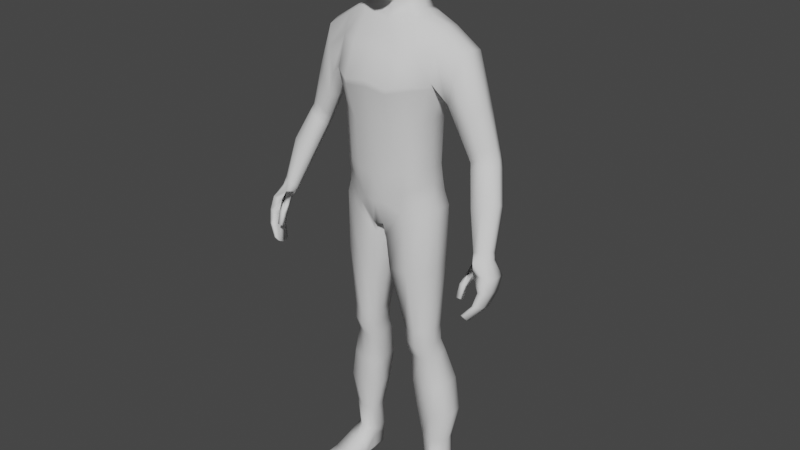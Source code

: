 # Source: HumanTutorialedRIgAnimation10.blend  (saved by Blender 2.91.10; exported with 4.5.12 LTS)
import bpy
from mathutils import Matrix  # noqa: F401  (used for matrix-valued properties, if any)

bpy.ops.wm.read_factory_settings(use_empty=True)
scene = bpy.context.scene
scene.name = 'Scene'

# ---- collections
col_collection = bpy.data.collections.new('Collection'); scene.collection.children.link(col_collection)
col_pictures = bpy.data.collections.new('pictures'); scene.collection.children.link(col_pictures)

# ---- world
world_world = bpy.data.worlds.new('World'); scene.world = world_world
world_world.use_nodes = True; world_world.node_tree.nodes.clear()
_N = world_world.node_tree.nodes; _L = world_world.node_tree.links
n0 = _N.new('ShaderNodeOutputWorld'); n0.name = 'World Output'; n0.location = (300, 300)
n1 = _N.new('ShaderNodeBackground'); n1.name = 'Background'; n1.location = (10, 300)
n1.inputs[0].default_value = (0.05088, 0.05088, 0.05088, 1.0)
_L.new(n1.outputs[0], n0.inputs[0])
n0.is_active_output = True
world_world.color = (0.05088, 0.05088, 0.05088)
world_world.use_sun_shadow = False
world_world.sun_shadow_jitter_overblur = 0.0

# ---- meshes
me_cube_001 = bpy.data.meshes.new('Cube.001')
me_cube_001.from_pydata([(1.647, -0.6145, -1.677), (1.77, 0.6867, -1.573), (2.001, 0.9016, 4.619), (0.0, 1.306, -2.605), (0.0, 1.24, 4.786), (0.0, -1.065, -2.831), (0.0, -0.4335, 4.769), (2.093, 0.8075, 2.911), (1.762, 0.5815, 1.412), (1.692, 0.5675, -0.4824), (2.015, -0.5089, 2.881), (1.694, -0.7272, 1.409), (1.618, -0.7045, -0.4854), (0.0, -1.653, 2.882), (0.0, -1.327, 0.9526), (0.0, -1.286, -0.7978), (0.0, 1.565, 2.882), (0.0, 0.9936, 0.9526), (0.0, 0.9664, -0.7978), (0.8354, 1.135, 4.999), (0.2269, -0.9892, -2.788), (0.2019, 1.328, -2.445), (0.9964, -0.3183, 4.982), (0.6335, -1.286, -0.652), (0.7344, -1.327, 1.173), (0.8913, -1.653, 2.74), (0.3712, 1.144, -0.652), (0.4051, 1.109, 1.173), (0.5545, 1.68, 2.614), (0.569, -0.2691, 5.484), (0.0, -0.2691, 5.493), (0.0, 0.8045, 5.821), (0.569, 0.8045, 5.812), (2.258, 0.3278, -13.62), (2.267, 0.8843, -13.62), (1.453, 0.1173, -13.62), (1.357, 0.8341, -13.62), (1.81, -0.5925, -2.215), (1.944, 0.7346, -2.124), (0.2196, 0.985, -3.244), (0.2472, -0.8492, -3.315), (1.724, 0.6271, -1.073), (1.626, -0.6595, -1.123), (0.0, -1.194, -1.888), (0.0, 1.32, -1.658), (0.3558, 1.318, -1.656), (0.471, -1.167, -1.815), (1.756, -0.3498, -7.253), (1.835, 0.519, -7.236), (0.8406, 0.6744, -7.287), (0.8365, -0.4032, -7.331), (1.837, -0.07241, -8.496), (1.914, 0.7626, -8.471), (0.9372, 0.8577, -8.569), (0.9386, -0.1937, -8.606), (1.934, 0.6572, -4.532), (0.3708, 0.9078, -4.624), (0.3503, -0.7638, -4.712), (1.808, -0.5736, -4.548), (2.394, 0.06493, -11.12), (2.501, 0.9884, -11.09), (1.108, 0.9564, -11.13), (1.124, -0.02625, -11.15), (1.874, 0.502, -7.853), (0.8889, 0.6641, -7.928), (0.8876, -0.4016, -7.969), (1.796, -0.3503, -7.874), (1.305, 0.8343, 4.987), (0.979, -0.8307, -2.243), (1.214, 0.8376, -0.5013), (1.321, 0.8586, 1.395), (1.592, 1.337, 2.781), (0.979, 1.069, -2.243), (1.305, -0.2064, 4.967), (1.214, -0.991, -0.5013), (1.321, -1.022, 1.395), (1.592, -1.203, 2.878), (1.895, 0.02353, -13.63), (1.809, 0.9719, -13.83), (1.077, -0.8007, -2.706), (1.077, 0.9538, -2.66), (1.093, -0.9108, -1.396), (1.093, 1.048, -1.278), (1.327, -0.4983, -7.349), (1.337, 0.6766, -7.326), (1.42, -0.2138, -8.629), (1.427, 0.9281, -8.61), (1.149, 0.8634, -4.59), (1.125, -0.769, -4.637), (1.81, -0.0282, -11.26), (1.813, 1.116, -11.26), (1.382, 0.6609, -7.968), (1.373, -0.4975, -7.989), (1.776, 0.05591, -1.544), (2.309, 0.6354, -13.76), (0.0, -0.8498, -2.85), (1.697, -0.04222, -0.4383), (1.768, -0.04573, 1.481), (2.103, 0.2131, 2.704), (1.027, 0.4434, 5.15), (0.1872, 0.1882, -2.86), (0.7232, 0.4592, 5.65), (1.398, 0.4773, -13.76), (0.2051, 0.06706, -3.282), (1.952, 0.09015, -2.102), (1.73, 0.006843, -1.037), (0.824, 0.1372, -7.354), (1.841, 0.09824, -7.28), (0.9248, 0.3323, -8.65), (1.922, 0.3581, -8.532), (1.942, 0.05972, -4.541), (0.3352, 0.07213, -4.68), (1.102, 0.4651, -11.24), (2.517, 0.5352, -11.19), (1.881, 0.08937, -7.906), (0.8744, 0.1329, -8.002), (1.305, 0.314, 5.054), (2.038, 0.956, 3.734), (0.0, -1.118, 3.99), (0.0, 1.352, 3.99), (0.9625, -1.118, 3.861), (0.6837, 1.467, 3.841), (1.6, -0.8053, 4.01), (1.6, 1.266, 3.886), (2.001, -0.05044, 4.591), (1.987, 0.3637, 4.753), (2.038, -0.3659, 3.84), (3.036, 0.3645, 4.085), (3.006, -0.04956, 3.927), (2.807, 0.9569, 3.092), (2.635, 0.8084, 2.285), (2.836, -0.365, 3.194), (2.627, -0.3805, 2.257), (2.589, 0.2139, 2.082), (3.013, 0.9025, 3.953), (4.286, 0.3801, 0.4447), (4.151, 0.1161, 0.5067), (3.922, 0.7179, 0.08467), (3.615, 0.597, -0.03374), (3.876, -0.1025, 0.4603), (3.495, -0.1428, 0.2736), (3.435, 0.2211, 0.06674), (4.25, 0.7086, 0.2617), (3.873, -0.3279, -1.335), (4.943, -0.7009, -2.464), (4.881, -0.8301, -2.427), (4.635, -0.4536, -2.684), (4.37, -0.61, -2.749), (4.633, -1.015, -2.459), (4.373, -1.035, -2.553), (4.287, -0.8569, -2.651), (4.916, -0.4811, -2.616), (4.001, -0.006614, -1.41), (4.375, 0.09663, -1.266), (4.766, 0.0887, -1.077), (3.915, -0.6388, -1.181), (4.342, -0.6044, -0.9852), (4.695, -0.4176, -0.8945), (4.792, -0.192, -0.9407), (2.952, 0.2275, 1.109), (3.053, 0.6595, 1.153), (3.363, 0.7795, 1.598), (3.7, 0.7511, 2.094), (2.995, -0.1991, 1.278), (3.355, -0.1742, 1.811), (3.652, 0.06358, 2.191), (3.726, 0.3654, 2.234), (4.534, -1.888, -4.614), (4.511, -1.259, -2.829), (4.576, -1.209, -4.921), (4.638, -0.5467, -2.904), (4.631, -1.888, -4.618), (4.761, -1.193, -2.741), (4.663, -1.209, -4.925), (4.941, -0.4935, -2.847), (4.956, -1.528, -3.73), (5.042, -0.6545, -3.934), (5.218, -0.6545, -3.902), (5.152, -1.528, -3.695), (4.929, -0.9451, -4.468), (5.061, -0.9451, -4.454), (5.012, -1.708, -4.197), (4.865, -1.708, -4.212), (4.64, -1.384, -3.165), (4.978, -0.4554, -3.42), (5.23, -0.4554, -3.371), (5.135, -1.347, -3.214), (4.504, -1.578, -4.903), (4.504, -1.755, -4.802), (4.407, -0.9498, -2.915), (4.409, -0.6979, -2.913), (4.686, -1.755, -4.81), (4.686, -1.578, -4.911), (4.988, -0.6979, -2.794), (4.988, -0.9058, -2.757), (5.264, -1.105, -3.821), (5.264, -1.316, -3.748), (4.896, -1.316, -3.814), (4.896, -1.105, -3.887), (4.821, -1.514, -4.305), (4.821, -1.32, -4.392), (5.096, -1.32, -4.363), (5.096, -1.514, -4.275), (5.296, -0.8909, -3.299), (5.296, -1.119, -3.241), (4.63, -1.058, -3.274), (4.77, -0.891, -3.402), (4.492, -1.507, -3.643), (4.449, -1.681, -4.106), (4.5, -1.677, -3.537), (4.449, -1.851, -3.999), (4.291, -1.507, -3.628), (4.284, -1.681, -4.106), (4.299, -1.677, -3.521), (4.284, -1.851, -3.999), (1.542, -1.614, -14.71), (1.529, -1.603, -14.51), (1.502, 0.9142, -14.71), (1.498, 0.9557, -14.16), (2.61, -1.491, -14.71), (2.62, -1.478, -14.51), (2.077, 0.9801, -14.71), (2.085, 1.023, -14.16), (1.395, -0.3318, -14.66), (1.405, -0.3668, -14.03), (2.463, -0.2094, -14.66), (2.394, -0.2546, -14.02), (1.44, 0.284, -14.09), (2.272, 0.3692, -14.71), (1.45, 0.275, -14.71), (2.279, 0.3802, -14.09), (1.782, 1.009, -14.72), (1.784, 1.052, -14.14), (2.085, -1.632, -14.72), (2.084, -1.622, -14.51), (1.934, -0.315, -14.0), (1.93, -0.2794, -14.67), (1.858, 0.3485, -14.72), (1.534, -1.645, -14.65), (1.493, 0.937, -14.65), (2.08, 1.004, -14.65), (2.625, -1.52, -14.65), (2.474, -0.2114, -14.6), (1.384, -0.3365, -14.6), (2.279, 0.3802, -14.65), (1.44, 0.284, -14.65), (2.089, -1.664, -14.65), (1.779, 1.034, -14.65), (1.47, -0.9888, -14.71), (2.551, -0.8819, -14.41), (1.461, -1.007, -14.41), (2.538, -0.8664, -14.71), (2.011, -0.9893, -14.4), (2.009, -0.9716, -14.72), (1.461, -1.007, -14.65), (2.551, -0.8819, -14.65), (0.5651, -1.045, 6.037), (0.8237, -0.7606, 8.444), (0.5445, 0.468, 6.551), (0.5848, 0.8267, 8.057), (0.6368, 0.7406, 7.057), (0.7863, -0.2112, 6.221), (0.922, 0.04474, 8.434), (0.789, -1.264, 7.296), (1.074, -0.1198, 7.118), (0.0, 0.5846, 6.355), (9.313e-10, 0.9952, 8.221), (-1.863e-09, -1.173, 5.742), (-7.451e-09, -0.8386, 8.651), (9.313e-10, 1.021, 7.039), (3.725e-09, -1.639, 7.345), (0.0, -0.2246, 5.924), (0.0, 0.08251, 8.855), (0.4999, 0.5524, 6.399), (0.3362, 0.9494, 8.176), (0.6236, 0.8435, 7.601), (0.5983, 0.5706, 6.736), (0.6987, -0.6809, 6.039), (0.692, 0.2239, 6.405), (0.7596, 0.5241, 8.265), (0.9347, -0.4176, 8.501), (0.8582, -1.033, 8.019), (0.6644, -1.221, 6.517), (0.3176, -1.135, 5.827), (0.5113, -0.809, 8.597), (5.588e-09, 1.118, 7.613), (0.3225, 0.9516, 7.045), (-5.588e-09, 0.8015, 6.697), (0.918, 0.3829, 7.073), (1.08, -0.03249, 7.811), (1.023, -0.729, 7.208), (0.9868, -0.1796, 6.583), (0.4271, -1.558, 7.337), (-1.863e-09, -1.333, 8.131), (1.863e-09, -1.547, 6.414), (0.4366, -0.2229, 6.0), (0.0, -0.6966, 5.657), (0.0, 0.5955, 8.642), (0.0, -0.3791, 8.876), (0.5299, 0.07779, 8.768), (0.3175, 1.054, 7.6), (0.3053, 0.7438, 6.722), (0.856, 0.2658, 6.673), (0.9024, 0.4712, 7.689), (1.067, -0.5802, 7.928), (0.9005, -0.735, 6.536), (0.3497, -1.477, 6.451), (0.4818, -1.268, 8.1), (0.6865, 0.281, 6.187), (0.3816, -0.6835, 5.749), (0.4325, 0.5754, 8.565), (0.5479, -0.3731, 8.799), (0.7332, 0.9058, 5.405), (0.7332, -0.2225, 5.251), (0.0, 0.9524, 5.303), (0.0, -0.2225, 5.149), (0.8329, 0.4427, 5.39), (3.499, 0.61, 0.213), (4.136, 0.7174, 0.6424), (3.768, -0.1174, 0.7411), (4.169, 0.3771, 0.8165), (3.335, 0.2224, 0.2832), (3.806, 0.7307, 0.3992), (3.391, -0.1545, 0.4824), (4.047, 0.1052, 0.8568), (3.493, 0.1347, -0.1583), (3.994, 0.6174, -0.1311), (3.551, -0.2189, 0.04276), (4.245, 0.03267, 0.2888), (3.668, 0.5, -0.2559), (4.342, 0.6084, 0.05076), (3.949, -0.1797, 0.2339), (4.377, 0.2892, 0.2286), (2.24, 1.04, -9.778), (0.9907, 1.065, -9.85), (1.0, -0.1322, -9.881), (2.143, -0.02068, -9.805), (1.621, 1.194, -9.936), (1.615, -0.1427, -9.95), (2.252, 0.4638, -9.86), (0.981, 0.4094, -9.948), (2.245, 0.1899, -12.42), (2.295, 0.8128, -12.41), (1.327, 0.7788, -12.43), (1.372, 0.0663, -12.44), (1.846, 0.02801, -12.49), (1.813, 0.9031, -12.56), (1.341, 0.4232, -12.53), (2.318, 0.5168, -12.51), (2.05, 0.7784, 2.717), (1.973, -0.5371, 2.691), (0.0, -1.611, 2.633), (0.0, 1.491, 2.633), (0.5352, 1.607, 2.428), (0.8711, -1.611, 2.538), (1.557, -1.18, 2.687), (1.557, 1.275, 2.602), (2.06, 0.1797, 2.546)], [], [(123, 67, 2, 117), (348, 341, 33, 94), (316, 312, 32, 101), (120, 22, 6, 118), (46, 23, 15, 43), (23, 24, 14, 15), (354, 25, 13, 351), (105, 96, 12, 42), (96, 97, 11, 12), (357, 98, 10, 350), (82, 69, 9, 41), (69, 70, 8, 9), (356, 71, 7, 349), (352, 16, 28, 353), (18, 17, 27, 26), (44, 18, 26, 45), (355, 76, 25, 354), (74, 75, 24, 23), (81, 74, 23, 46), (122, 73, 22, 120), (116, 99, 22, 73), (95, 100, 20, 5), (119, 4, 19, 121), (295, 271, 30, 29), (312, 314, 31, 32), (315, 313, 29, 30), (230, 222, 34, 94), (346, 342, 34, 78), (347, 343, 36, 102), (345, 344, 35, 77), (68, 20, 40, 79), (100, 21, 39, 103), (72, 1, 38, 80), (93, 0, 37, 104), (68, 81, 46, 20), (3, 44, 45, 21), (72, 82, 41, 1), (93, 105, 42, 0), (20, 46, 43, 5), (88, 57, 50, 83), (111, 56, 49, 106), (87, 55, 48, 84), (110, 58, 47, 107), (92, 65, 54, 85), (115, 64, 53, 108), (91, 63, 52, 86), (114, 66, 51, 109), (104, 37, 58, 110), (80, 38, 55, 87), (103, 39, 56, 111), (79, 40, 57, 88), (338, 335, 62, 89), (340, 334, 61, 112), (337, 333, 60, 90), (339, 336, 59, 113), (107, 47, 66, 114), (84, 48, 63, 91), (106, 49, 64, 115), (83, 50, 65, 92), (47, 83, 92, 66), (49, 84, 91, 64), (334, 337, 90, 61), (336, 338, 89, 59), (37, 79, 88, 58), (39, 80, 87, 56), (64, 91, 86, 53), (66, 92, 85, 51), (56, 87, 84, 49), (58, 88, 83, 47), (21, 45, 82, 72), (0, 42, 81, 68), (21, 72, 80, 39), (0, 68, 79, 37), (341, 345, 77, 33), (343, 346, 78, 36), (226, 230, 94, 33), (125, 116, 73, 124), (126, 124, 73, 122), (42, 12, 74, 81), (12, 11, 75, 74), (350, 10, 76, 355), (353, 28, 71, 356), (26, 27, 70, 69), (45, 26, 69, 82), (121, 19, 67, 123), (2, 67, 116, 125), (235, 226, 33, 77), (50, 106, 115, 65), (48, 107, 114, 63), (333, 339, 113, 60), (335, 340, 112, 62), (40, 103, 111, 57), (38, 104, 110, 55), (63, 114, 109, 52), (65, 115, 108, 54), (55, 110, 107, 48), (57, 111, 106, 50), (1, 41, 105, 93), (1, 93, 104, 38), (20, 100, 103, 40), (344, 347, 102, 35), (224, 235, 77, 35), (308, 295, 29, 101), (3, 21, 100, 95), (67, 19, 99, 116), (349, 7, 98, 357), (9, 8, 97, 96), (41, 9, 96, 105), (313, 316, 101, 29), (342, 348, 94, 34), (28, 121, 123, 71), (10, 126, 122, 76), (16, 119, 121, 28), (76, 122, 120, 25), (25, 120, 118, 13), (71, 123, 117, 7), (317, 322, 137, 138), (323, 321, 141, 140), (321, 317, 138, 141), (322, 318, 142, 137), (7, 117, 129, 130), (124, 126, 131, 128), (2, 125, 127, 134), (126, 10, 132, 131), (125, 124, 128, 127), (117, 2, 134, 129), (98, 7, 130, 133), (10, 98, 133, 132), (152, 153, 146, 147), (155, 143, 150, 149), (143, 152, 147, 150), (153, 154, 151, 146), (324, 319, 139, 136), (318, 320, 135, 142), (319, 323, 140, 139), (320, 324, 136, 135), (172, 194, 145, 148), (168, 172, 148, 149), (189, 168, 149, 150), (190, 189, 150, 147), (157, 156, 148, 145), (154, 158, 144, 151), (156, 155, 149, 148), (158, 157, 145, 144), (332, 328, 157, 158), (331, 327, 155, 156), (330, 332, 158, 154), (328, 331, 156, 157), (326, 330, 154, 153), (325, 329, 152, 143), (327, 325, 143, 155), (329, 326, 153, 152), (127, 128, 165, 166), (131, 132, 163, 164), (134, 127, 166, 162), (128, 131, 164, 165), (129, 134, 162, 161), (133, 130, 160, 159), (132, 133, 159, 163), (130, 129, 161, 160), (206, 190, 170, 184), (184, 170, 174, 185), (204, 194, 172, 186), (186, 172, 168, 183), (188, 191, 171, 167), (170, 190, 147, 146), (181, 178, 175, 182), (202, 196, 178, 181), (179, 176, 177, 180), (200, 198, 176, 179), (187, 200, 179, 169), (169, 179, 180, 173), (191, 202, 181, 171), (171, 181, 182, 167), (178, 186, 183, 175), (196, 204, 186, 178), (176, 184, 185, 177), (198, 206, 184, 176), (175, 183, 205, 197), (197, 205, 206, 198), (177, 185, 203, 195), (195, 203, 204, 196), (173, 180, 201, 192), (192, 201, 202, 191), (167, 182, 199, 188), (188, 199, 200, 187), (182, 175, 197, 199), (199, 197, 198, 200), (180, 177, 195, 201), (201, 195, 196, 202), (174, 170, 146, 151), (193, 174, 151, 144), (169, 173, 192, 187), (187, 192, 191, 188), (185, 174, 193, 203), (203, 193, 194, 204), (205, 189, 190, 206), (207, 208, 210, 209), (209, 210, 214, 213), (213, 214, 212, 211), (211, 212, 208, 207), (209, 213, 168, 183), (214, 210, 208, 212), (207, 209, 183, 205), (213, 211, 189, 168), (211, 207, 205, 189), (194, 193, 144, 145), (245, 227, 218, 239), (247, 232, 222, 240), (255, 249, 220, 241), (246, 234, 216, 238), (253, 251, 219, 233), (252, 250, 216, 234), (227, 224, 35, 102), (237, 228, 225, 236), (244, 230, 226, 242), (254, 250, 224, 243), (240, 222, 230, 244), (231, 221, 228, 237), (218, 227, 102, 36), (243, 224, 227, 245), (232, 218, 36, 78), (217, 231, 237, 229), (229, 237, 236, 223), (222, 232, 78, 34), (249, 252, 234, 220), (248, 253, 233, 215), (241, 220, 234, 246), (239, 218, 232, 247), (217, 239, 247, 231), (219, 241, 246, 233), (223, 243, 245, 229), (221, 240, 244, 228), (248, 254, 243, 223), (228, 244, 242, 225), (233, 246, 238, 215), (251, 255, 241, 219), (231, 247, 240, 221), (229, 245, 239, 217), (225, 242, 255, 251), (215, 238, 254, 248), (223, 236, 253, 248), (226, 235, 252, 249), (238, 216, 250, 254), (235, 224, 250, 252), (236, 225, 251, 253), (242, 226, 249, 255), (269, 285, 300, 286), (285, 266, 274, 300), (300, 274, 259, 275), (286, 300, 275, 260), (265, 287, 301, 273), (287, 269, 286, 301), (301, 286, 260, 276), (273, 301, 276, 258), (258, 276, 302, 278), (276, 260, 288, 302), (302, 288, 264, 291), (278, 302, 291, 261), (260, 275, 303, 288), (275, 259, 279, 303), (303, 279, 262, 289), (288, 303, 289, 264), (264, 289, 304, 290), (289, 262, 280, 304), (304, 280, 257, 281), (290, 304, 281, 263), (261, 291, 305, 277), (291, 264, 290, 305), (305, 290, 263, 282), (277, 305, 282, 256), (256, 282, 306, 283), (282, 263, 292, 306), (306, 292, 270, 294), (283, 306, 294, 267), (263, 281, 307, 292), (281, 257, 284, 307), (307, 284, 268, 293), (292, 307, 293, 270), (273, 308, 101, 32), (273, 258, 278, 308), (308, 278, 261, 295), (265, 273, 32, 31), (271, 295, 309, 296), (295, 261, 277, 309), (309, 277, 256, 283), (296, 309, 283, 267), (259, 274, 310, 279), (274, 266, 297, 310), (310, 297, 272, 299), (279, 310, 299, 262), (262, 299, 311, 280), (299, 272, 298, 311), (311, 298, 268, 284), (280, 311, 284, 257), (22, 99, 316, 313), (6, 22, 313, 315), (19, 4, 314, 312), (99, 19, 312, 316), (166, 165, 324, 320), (164, 163, 323, 319), (162, 166, 320, 318), (165, 164, 319, 324), (161, 162, 318, 322), (159, 160, 317, 321), (163, 159, 321, 323), (160, 161, 322, 317), (138, 137, 326, 329), (140, 141, 325, 327), (141, 138, 329, 325), (137, 142, 330, 326), (136, 139, 331, 328), (142, 135, 332, 330), (139, 140, 327, 331), (135, 136, 328, 332), (54, 108, 340, 335), (52, 109, 339, 333), (51, 85, 338, 336), (53, 86, 337, 334), (109, 51, 336, 339), (86, 52, 333, 337), (108, 53, 334, 340), (85, 54, 335, 338), (60, 113, 348, 342), (62, 112, 347, 344), (61, 90, 346, 343), (59, 89, 345, 341), (89, 62, 344, 345), (112, 61, 343, 347), (90, 60, 342, 346), (113, 59, 341, 348), (8, 349, 357, 97), (27, 353, 356, 70), (11, 350, 355, 75), (75, 355, 354, 24), (17, 352, 353, 27), (70, 356, 349, 8), (97, 357, 350, 11), (24, 354, 351, 14)])
me_cube_001.polygons.foreach_set('use_smooth', [True] * 339)
_uv = me_cube_001.uv_layers.new(name='UVMap')
_uv.uv.foreach_set('vector', [0.5938, 0.4687, 0.625, 0.4688, 0.625, 0.5, 0.5937, 0.5, 0.375, 0.625, 0.375, 0.7548, 0.375, 0.7548, 0.375, 0.625, 0.6875, 0.625, 0.6875, 0.5, 0.6875, 0.5, 0.6875, 0.625, 0.5938, 0.8125, 0.625, 0.8125, 0.625, 0.875, 0.5938, 0.875, 0.4062, 0.8125, 0.4375, 0.8125, 0.4375, 0.875, 0.4062, 0.875, 0.4375, 0.8125, 0.5, 0.8125, 0.5, 0.875, 0.4375, 0.875, 0.5544, 0.8125, 0.5625, 0.8125, 0.5625, 0.875, 0.5544, 0.875, 0.4062, 0.625, 0.4375, 0.625, 0.4375, 0.7548, 0.4062, 0.7548, 0.4375, 0.625, 0.5, 0.625, 0.5, 0.7548, 0.4375, 0.7548, 0.5544, 0.625, 0.5625, 0.625, 0.5625, 0.7607, 0.5544, 0.76, 0.4063, 0.4688, 0.4375, 0.4688, 0.4375, 0.5, 0.4062, 0.5, 0.4375, 0.4688, 0.5, 0.4688, 0.5, 0.5, 0.4375, 0.5, 0.5544, 0.4687, 0.5625, 0.4687, 0.5625, 0.5, 0.5544, 0.5, 0.5544, 0.375, 0.5625, 0.375, 0.5625, 0.4375, 0.5544, 0.4375, 0.4375, 0.375, 0.5, 0.375, 0.5, 0.4375, 0.4375, 0.4375, 0.4062, 0.375, 0.4375, 0.375, 0.4375, 0.4375, 0.4062, 0.4375, 0.5544, 0.7812, 0.5625, 0.7812, 0.5625, 0.8125, 0.5544, 0.8125, 0.4375, 0.7812, 0.5, 0.7812, 0.5, 0.8125, 0.4375, 0.8125, 0.4062, 0.7812, 0.4375, 0.7812, 0.4375, 0.8125, 0.4062, 0.8125, 0.5938, 0.7812, 0.625, 0.7812, 0.625, 0.8125, 0.5938, 0.8125, 0.6563, 0.625, 0.6875, 0.625, 0.6875, 0.75, 0.6562, 0.75, 0.25, 0.625, 0.3125, 0.625, 0.3167, 0.7496, 0.25, 0.75, 0.5938, 0.375, 0.625, 0.375, 0.625, 0.4375, 0.5937, 0.4375, 0.3025, 0.625, 0.2471, 0.625, 0.625, 0.875, 0.625, 0.8125, 0.625, 0.4375, 0.625, 0.375, 0.625, 0.375, 0.625, 0.4375, 0.625, 0.875, 0.625, 0.8125, 0.625, 0.8125, 0.625, 0.875, 0.625, 0.5625, 0.625, 0.5, 0.375, 0.5, 0.375, 0.625, 0.375, 0.4687, 0.375, 0.5, 0.375, 0.5, 0.375, 0.4688, 0.3125, 0.625, 0.3125, 0.5, 0.3125, 0.5, 0.3125, 0.625, 0.375, 0.7812, 0.375, 0.8115, 0.375, 0.8115, 0.375, 0.7812, 0.375, 0.7812, 0.375, 0.8115, 0.375, 0.8115, 0.375, 0.7812, 0.3125, 0.625, 0.3125, 0.5, 0.3125, 0.5, 0.3125, 0.625, 0.375, 0.4688, 0.375, 0.5, 0.375, 0.5, 0.375, 0.4687, 0.375, 0.625, 0.375, 0.7548, 0.375, 0.7548, 0.375, 0.625, 0.375, 0.7812, 0.4062, 0.7812, 0.4062, 0.8125, 0.375, 0.8115, 0.375, 0.375, 0.4062, 0.375, 0.4062, 0.4375, 0.375, 0.4375, 0.375, 0.4688, 0.4063, 0.4688, 0.4062, 0.5, 0.375, 0.5, 0.375, 0.625, 0.4062, 0.625, 0.4062, 0.7548, 0.375, 0.7548, 0.375, 0.8115, 0.4062, 0.8125, 0.4062, 0.875, 0.375, 0.875, 0.375, 0.7813, 0.375, 0.8115, 0.375, 0.8115, 0.375, 0.7812, 0.3125, 0.625, 0.3125, 0.5, 0.3125, 0.5, 0.3125, 0.625, 0.375, 0.4688, 0.375, 0.5, 0.375, 0.5, 0.375, 0.4688, 0.375, 0.625, 0.375, 0.7548, 0.375, 0.7548, 0.375, 0.625, 0.375, 0.7812, 0.375, 0.8115, 0.375, 0.8115, 0.375, 0.7812, 0.3125, 0.625, 0.3125, 0.5, 0.3125, 0.5, 0.3125, 0.625, 0.375, 0.4688, 0.375, 0.5, 0.375, 0.5, 0.375, 0.4687, 0.375, 0.625, 0.375, 0.7548, 0.375, 0.7548, 0.375, 0.625, 0.375, 0.625, 0.375, 0.7548, 0.375, 0.7548, 0.375, 0.625, 0.375, 0.4687, 0.375, 0.5, 0.375, 0.5, 0.375, 0.4688, 0.3125, 0.625, 0.3125, 0.5, 0.3125, 0.5, 0.3125, 0.625, 0.375, 0.7812, 0.375, 0.8115, 0.375, 0.8115, 0.375, 0.7813, 0.375, 0.7812, 0.375, 0.8115, 0.375, 0.8115, 0.375, 0.7812, 0.3125, 0.625, 0.3125, 0.5, 0.3125, 0.5, 0.3125, 0.625, 0.375, 0.4688, 0.375, 0.5, 0.375, 0.5, 0.375, 0.4688, 0.375, 0.625, 0.375, 0.7548, 0.375, 0.7548, 0.375, 0.625, 0.375, 0.625, 0.375, 0.7548, 0.375, 0.7548, 0.375, 0.625, 0.375, 0.4688, 0.375, 0.5, 0.375, 0.5, 0.375, 0.4688, 0.3125, 0.625, 0.3125, 0.5, 0.3125, 0.5, 0.3125, 0.625, 0.375, 0.7812, 0.375, 0.8115, 0.375, 0.8115, 0.375, 0.7812, 0.375, 0.7548, 0.375, 0.7812, 0.375, 0.7812, 0.375, 0.7548, 0.375, 0.4375, 0.375, 0.4688, 0.375, 0.4688, 0.375, 0.4375, 0.375, 0.4375, 0.375, 0.4688, 0.375, 0.4688, 0.375, 0.4375, 0.375, 0.7548, 0.375, 0.7812, 0.375, 0.7812, 0.375, 0.7548, 0.375, 0.7548, 0.375, 0.7812, 0.375, 0.7813, 0.375, 0.7548, 0.375, 0.4375, 0.375, 0.4687, 0.375, 0.4688, 0.375, 0.4375, 0.375, 0.4375, 0.375, 0.4688, 0.375, 0.4687, 0.375, 0.4375, 0.375, 0.7548, 0.375, 0.7812, 0.375, 0.7812, 0.375, 0.7548, 0.375, 0.4375, 0.375, 0.4688, 0.375, 0.4688, 0.375, 0.4375, 0.375, 0.7548, 0.375, 0.7813, 0.375, 0.7812, 0.375, 0.7548, 0.375, 0.4375, 0.4062, 0.4375, 0.4063, 0.4688, 0.375, 0.4688, 0.375, 0.7548, 0.4062, 0.7548, 0.4062, 0.7812, 0.375, 0.7812, 0.375, 0.4375, 0.375, 0.4688, 0.375, 0.4687, 0.375, 0.4375, 0.375, 0.7548, 0.375, 0.7812, 0.375, 0.7812, 0.375, 0.7548, 0.375, 0.7548, 0.375, 0.7812, 0.375, 0.7812, 0.375, 0.7548, 0.375, 0.4375, 0.375, 0.4687, 0.375, 0.4688, 0.375, 0.4375, 0.6444, 0.625, 0.625, 0.5625, 0.375, 0.625, 0.375, 0.7548, 0.625, 0.625, 0.6563, 0.625, 0.6562, 0.75, 0.625, 0.75, 0.5938, 0.75, 0.625, 0.75, 0.625, 0.7812, 0.5938, 0.7812, 0.4062, 0.7548, 0.4375, 0.7548, 0.4375, 0.7812, 0.4062, 0.7812, 0.4375, 0.7548, 0.5, 0.7548, 0.5, 0.7812, 0.4375, 0.7812, 0.5544, 0.76, 0.5625, 0.7607, 0.5625, 0.7812, 0.5544, 0.7812, 0.5544, 0.4375, 0.5625, 0.4375, 0.5625, 0.4687, 0.5544, 0.4687, 0.4375, 0.4375, 0.5, 0.4375, 0.5, 0.4688, 0.4375, 0.4688, 0.4062, 0.4375, 0.4375, 0.4375, 0.4375, 0.4688, 0.4063, 0.4688, 0.5937, 0.4375, 0.625, 0.4375, 0.625, 0.4688, 0.5938, 0.4687, 0.625, 0.5, 0.6562, 0.5, 0.6563, 0.625, 0.625, 0.625, 0.75, 0.625, 0.6444, 0.625, 0.375, 0.7548, 0.375, 0.7812, 0.3125, 0.7507, 0.3125, 0.625, 0.3125, 0.625, 0.3125, 0.7508, 0.375, 0.5, 0.375, 0.625, 0.375, 0.625, 0.375, 0.5, 0.375, 0.5, 0.375, 0.625, 0.375, 0.625, 0.375, 0.5, 0.3125, 0.7503, 0.3125, 0.625, 0.3125, 0.625, 0.3125, 0.7503, 0.3125, 0.7495, 0.3125, 0.625, 0.3125, 0.625, 0.3125, 0.75, 0.375, 0.5, 0.375, 0.625, 0.375, 0.625, 0.375, 0.5, 0.375, 0.5, 0.375, 0.625, 0.375, 0.625, 0.375, 0.5, 0.3125, 0.7508, 0.3125, 0.625, 0.3125, 0.625, 0.3125, 0.7503, 0.375, 0.5, 0.375, 0.625, 0.375, 0.625, 0.375, 0.5, 0.3125, 0.75, 0.3125, 0.625, 0.3125, 0.625, 0.3125, 0.7507, 0.375, 0.5, 0.4062, 0.5, 0.4062, 0.625, 0.375, 0.625, 0.375, 0.5, 0.375, 0.625, 0.375, 0.625, 0.375, 0.5, 0.3167, 0.7496, 0.3125, 0.625, 0.3125, 0.625, 0.3125, 0.7495, 0.3124, 0.7507, 0.3125, 0.625, 0.3125, 0.625, 0.3123, 0.751, 0.871, 0.625, 0.75, 0.625, 0.375, 0.7812, 0.375, 0.8115, 0.2984, 0.5511, 0.3025, 0.625, 0.6875, 0.75, 0.6875, 0.625, 0.25, 0.5, 0.3125, 0.5, 0.3125, 0.625, 0.25, 0.625, 0.6562, 0.5, 0.6875, 0.5, 0.6875, 0.625, 0.6563, 0.625, 0.5544, 0.5, 0.5625, 0.5, 0.5625, 0.625, 0.5544, 0.625, 0.4375, 0.5, 0.5, 0.5, 0.5, 0.625, 0.4375, 0.625, 0.4062, 0.5, 0.4375, 0.5, 0.4375, 0.625, 0.4062, 0.625, 0.6875, 0.75, 0.6875, 0.625, 0.6875, 0.625, 0.6875, 0.75, 0.375, 0.5, 0.375, 0.625, 0.375, 0.625, 0.375, 0.5, 0.5625, 0.4375, 0.5937, 0.4375, 0.5938, 0.4687, 0.5625, 0.4687, 0.5625, 0.7607, 0.5938, 0.75, 0.5938, 0.7812, 0.5625, 0.7812, 0.5625, 0.375, 0.5938, 0.375, 0.5937, 0.4375, 0.5625, 0.4375, 0.5625, 0.7812, 0.5938, 0.7812, 0.5938, 0.8125, 0.5625, 0.8125, 0.5625, 0.8125, 0.5938, 0.8125, 0.5938, 0.875, 0.5625, 0.875, 0.5625, 0.4687, 0.5938, 0.4687, 0.5937, 0.5, 0.5625, 0.5, 0.5625, 0.5, 0.5937, 0.5, 0.5937, 0.5, 0.5625, 0.5, 0.5625, 0.75, 0.5625, 0.625, 0.5625, 0.625, 0.5625, 0.75, 0.5625, 0.625, 0.5625, 0.5, 0.5625, 0.5, 0.5625, 0.625, 0.5937, 0.5, 0.625, 0.5, 0.625, 0.5, 0.5937, 0.5, 0.5625, 0.5, 0.5937, 0.5, 0.5937, 0.5, 0.5625, 0.5, 0.625, 0.75, 0.5938, 0.75, 0.5938, 0.75, 0.625, 0.75, 0.625, 0.5, 0.625, 0.625, 0.625, 0.625, 0.625, 0.5, 0.5938, 0.75, 0.5625, 0.7607, 0.5625, 0.75, 0.5938, 0.75, 0.625, 0.625, 0.625, 0.75, 0.625, 0.75, 0.625, 0.625, 0.5937, 0.5, 0.625, 0.5, 0.625, 0.5, 0.5937, 0.5, 0.5625, 0.625, 0.5625, 0.5, 0.5625, 0.5, 0.5625, 0.625, 0.5625, 0.7607, 0.5625, 0.625, 0.5625, 0.625, 0.5625, 0.75, 0.5625, 0.5, 0.5937, 0.5, 0.5937, 0.5, 0.5625, 0.5, 0.5625, 0.75, 0.5625, 0.625, 0.5625, 0.625, 0.5625, 0.75, 0.5625, 0.625, 0.5625, 0.5, 0.5625, 0.5, 0.5625, 0.625, 0.5937, 0.5, 0.625, 0.5, 0.625, 0.5, 0.5937, 0.5, 0.625, 0.75, 0.5938, 0.75, 0.5938, 0.75, 0.625, 0.75, 0.625, 0.5, 0.625, 0.625, 0.625, 0.625, 0.625, 0.5, 0.5938, 0.75, 0.5625, 0.75, 0.5625, 0.75, 0.5938, 0.75, 0.625, 0.625, 0.625, 0.75, 0.625, 0.75, 0.625, 0.625, 0.6596, 0.7918, 0.625, 0.6667, 0.625, 0.75, 0.5938, 0.75, 0.6331, 0.9511, 0.6596, 0.7918, 0.5938, 0.75, 0.5625, 0.75, 0.375, 0.75, 0.375, 0.5, 0.5625, 0.75, 0.5625, 0.625, 0.625, 0.1667, 0.625, 0.08333, 0.5625, 0.625, 0.5625, 0.5, 0.625, 0.75, 0.5938, 0.75, 0.5938, 0.75, 0.625, 0.75, 0.625, 0.5, 0.625, 0.625, 0.625, 0.625, 0.625, 0.5, 0.5938, 0.75, 0.5625, 0.75, 0.5625, 0.75, 0.5938, 0.75, 0.625, 0.625, 0.625, 0.75, 0.625, 0.75, 0.625, 0.625, 0.625, 0.625, 0.625, 0.75, 0.625, 0.75, 0.625, 0.625, 0.5938, 0.75, 0.5625, 0.75, 0.5625, 0.75, 0.5938, 0.75, 0.625, 0.5, 0.625, 0.625, 0.625, 0.625, 0.625, 0.5, 0.625, 0.75, 0.5938, 0.75, 0.5938, 0.75, 0.625, 0.75, 0.5937, 0.5, 0.625, 0.5, 0.625, 0.5, 0.5937, 0.5, 0.5625, 0.625, 0.5625, 0.5, 0.5625, 0.5, 0.5625, 0.625, 0.5625, 0.75, 0.5625, 0.625, 0.5625, 0.625, 0.5625, 0.75, 0.5625, 0.5, 0.5937, 0.5, 0.5937, 0.5, 0.5625, 0.5, 0.625, 0.625, 0.625, 0.75, 0.625, 0.75, 0.625, 0.625, 0.5938, 0.75, 0.5625, 0.75, 0.5625, 0.75, 0.5938, 0.75, 0.625, 0.5, 0.625, 0.625, 0.625, 0.625, 0.625, 0.5, 0.625, 0.75, 0.5938, 0.75, 0.5938, 0.75, 0.625, 0.75, 0.5937, 0.5, 0.625, 0.5, 0.625, 0.5, 0.5937, 0.5, 0.5625, 0.625, 0.5625, 0.5, 0.5625, 0.5, 0.5625, 0.625, 0.5625, 0.75, 0.5625, 0.625, 0.5625, 0.625, 0.5625, 0.75, 0.5625, 0.5, 0.5937, 0.5, 0.5937, 0.5, 0.5625, 0.5, 0.5625, 0.1667, 0.625, 0.1667, 0.6317, 0.3555, 0.5625, 0.3489, 0.5625, 0.3489, 0.6317, 0.3555, 0.6398, 0.4833, 0.5625, 0.4685, 0.5625, 0.6667, 0.625, 0.6667, 0.6596, 0.7918, 0.5625, 0.8265, 0.5625, 0.8265, 0.6596, 0.7918, 0.6331, 0.9511, 0.5625, 0.9592, 0.125, 0.6667, 0.375, 0.6667, 0.3431, 0.7946, 0.1763, 0.7605, 0.6317, 0.3555, 0.625, 0.1667, 0.5625, 0.5, 0.5937, 0.5, 0.4375, 0.8265, 0.5, 0.8265, 0.5, 0.9592, 0.4375, 0.9592, 0.4375, 0.6667, 0.5, 0.6667, 0.5, 0.8265, 0.4375, 0.8265, 0.4375, 0.3489, 0.5, 0.3489, 0.5, 0.4685, 0.4375, 0.4685, 0.4375, 0.1667, 0.5, 0.1667, 0.5, 0.3489, 0.4375, 0.3489, 0.375, 0.1667, 0.4375, 0.1667, 0.4375, 0.3489, 0.3689, 0.3549, 0.3689, 0.3549, 0.4375, 0.3489, 0.4375, 0.4685, 0.3616, 0.4819, 0.375, 0.6667, 0.4375, 0.6667, 0.4375, 0.8265, 0.3431, 0.7946, 0.3431, 0.7946, 0.4375, 0.8265, 0.4375, 0.9592, 0.3675, 0.9517, 0.5, 0.8265, 0.5625, 0.8265, 0.5625, 0.9592, 0.5, 0.9592, 0.5, 0.6667, 0.5625, 0.6667, 0.5625, 0.8265, 0.5, 0.8265, 0.5, 0.3489, 0.5625, 0.3489, 0.5625, 0.4685, 0.5, 0.4685, 0.5, 0.1667, 0.5625, 0.1667, 0.5625, 0.3489, 0.5, 0.3489, 0.5008, -0.001247, 0.5602, -0.0004625, 0.5625, 0.08333, 0.5, 0.08333, 0.5, 0.08333, 0.5625, 0.08333, 0.5625, 0.1667, 0.5, 0.1667, 0.5, 0.4685, 0.5625, 0.4685, 0.5625, 0.5833, 0.5, 0.5833, 0.5, 0.5833, 0.5625, 0.5833, 0.5625, 0.6667, 0.5, 0.6667, 0.3616, 0.4819, 0.4375, 0.4685, 0.4375, 0.5833, 0.375, 0.5833, 0.375, 0.5833, 0.4375, 0.5833, 0.4375, 0.6667, 0.375, 0.6667, 0.3769, 0.001686, 0.4396, 0.0002677, 0.4375, 0.08333, 0.375, 0.08333, 0.375, 0.08333, 0.4375, 0.08333, 0.4375, 0.1667, 0.375, 0.1667, 0.4396, 0.0002677, 0.5008, -0.001247, 0.5, 0.08333, 0.4375, 0.08333, 0.4375, 0.08333, 0.5, 0.08333, 0.5, 0.1667, 0.4375, 0.1667, 0.4375, 0.4685, 0.5, 0.4685, 0.5, 0.5833, 0.4375, 0.5833, 0.4375, 0.5833, 0.5, 0.5833, 0.5, 0.6667, 0.4375, 0.6667, 0.6398, 0.4833, 0.6317, 0.3555, 0.5937, 0.5, 0.625, 0.5, 0.625, 0.5833, 0.6398, 0.4833, 0.625, 0.5, 0.625, 0.625, 0.232, 0.4918, 0.3616, 0.4819, 0.375, 0.5833, 0.125, 0.5833, 0.125, 0.5833, 0.375, 0.5833, 0.375, 0.6667, 0.125, 0.6667, 0.5625, 0.4685, 0.6398, 0.4833, 0.625, 0.5833, 0.5625, 0.5833, 0.5625, 0.5833, 0.625, 0.5833, 0.625, 0.6667, 0.5625, 0.6667, 0.5625, 0.08333, 0.625, 0.08333, 0.625, 0.1667, 0.5625, 0.1667, 0.375, 0.0, 0.625, 0.0, 0.625, 0.25, 0.375, 0.25, 0.375, 0.25, 0.625, 0.25, 0.625, 0.5, 0.375, 0.5, 0.375, 0.5, 0.625, 0.5, 0.625, 0.75, 0.375, 0.75, 0.375, 0.75, 0.625, 0.75, 0.625, 1.0, 0.375, 1.0, 0.375, 0.25, 0.375, 0.5, 0.375, 0.5, 0.375, 0.25, 0.625, 0.5, 0.875, 0.5, 0.875, 0.75, 0.625, 0.75, 0.375, 0.0, 0.375, 0.25, 0.375, 0.25, 0.375, 0.0, 0.375, 0.5, 0.375, 0.75, 0.375, 0.75, 0.375, 0.5, 0.375, 0.75, 0.375, 1.0, 0.375, 1.0, 0.375, 0.75, 0.625, 0.6667, 0.625, 0.5833, 0.625, 0.625, 0.625, 0.75, 0.4048, 0.1875, 0.625, 0.1875, 0.625, 0.25, 0.4048, 0.25, 0.4048, 0.375, 0.625, 0.375, 0.625, 0.5, 0.4048, 0.5, 0.4048, 0.6875, 0.625, 0.6875, 0.625, 0.75, 0.4048, 0.75, 0.4048, 0.875, 0.625, 0.875, 0.625, 1.0, 0.4048, 1.0, 0.25, 0.6875, 0.375, 0.6875, 0.375, 0.75, 0.25, 0.75, 0.75, 0.6875, 0.875, 0.6875, 0.875, 0.75, 0.75, 0.75, 0.625, 0.1875, 0.6248, 0.1262, 0.3123, 0.751, 0.3125, 0.625, 0.25, 0.5625, 0.375, 0.5625, 0.375, 0.625, 0.25, 0.625, 0.4048, 0.5625, 0.625, 0.5625, 0.6444, 0.625, 0.4048, 0.625, 0.4048, 0.0625, 0.625, 0.0625, 0.6248, 0.1262, 0.4048, 0.125, 0.4048, 0.5, 0.625, 0.5, 0.625, 0.5625, 0.4048, 0.5625, 0.25, 0.5, 0.375, 0.5, 0.375, 0.5625, 0.25, 0.5625, 0.625, 0.25, 0.625, 0.1875, 0.3125, 0.625, 0.3125, 0.5, 0.4048, 0.125, 0.6248, 0.1262, 0.625, 0.1875, 0.4048, 0.1875, 0.625, 0.375, 0.625, 0.25, 0.375, 0.4375, 0.375, 0.4688, 0.125, 0.5, 0.25, 0.5, 0.25, 0.5625, 0.125, 0.5625, 0.125, 0.5625, 0.25, 0.5625, 0.25, 0.625, 0.125, 0.625, 0.625, 0.5, 0.625, 0.375, 0.375, 0.4688, 0.375, 0.5, 0.625, 0.6875, 0.75, 0.6875, 0.75, 0.75, 0.625, 0.75, 0.125, 0.6875, 0.25, 0.6875, 0.25, 0.75, 0.125, 0.75, 0.4048, 0.75, 0.625, 0.75, 0.625, 0.875, 0.4048, 0.875, 0.4048, 0.25, 0.625, 0.25, 0.625, 0.375, 0.4048, 0.375, 0.375, 0.25, 0.4048, 0.25, 0.4048, 0.375, 0.375, 0.375, 0.375, 0.75, 0.4048, 0.75, 0.4048, 0.875, 0.375, 0.875, 0.375, 0.125, 0.4048, 0.125, 0.4048, 0.1875, 0.375, 0.1875, 0.375, 0.5, 0.4048, 0.5, 0.4048, 0.5625, 0.375, 0.5625, 0.375, 0.0625, 0.4048, 0.0625, 0.4048, 0.125, 0.375, 0.125, 0.375, 0.5625, 0.4048, 0.5625, 0.4048, 0.625, 0.375, 0.625, 0.375, 0.875, 0.4048, 0.875, 0.4048, 1.0, 0.375, 1.0, 0.375, 0.6875, 0.4048, 0.6875, 0.4048, 0.75, 0.375, 0.75, 0.375, 0.375, 0.4048, 0.375, 0.4048, 0.5, 0.375, 0.5, 0.375, 0.1875, 0.4048, 0.1875, 0.4048, 0.25, 0.375, 0.25, 0.375, 0.625, 0.4048, 0.625, 0.4048, 0.6875, 0.375, 0.6875, 0.375, 0.0, 0.4048, 0.0, 0.4048, 0.0625, 0.375, 0.0625, 0.125, 0.625, 0.25, 0.625, 0.25, 0.6875, 0.125, 0.6875, 0.6444, 0.625, 0.75, 0.625, 0.75, 0.6875, 0.625, 0.6875, 0.4048, 0.0, 0.625, 0.0, 0.625, 0.0625, 0.4048, 0.0625, 0.75, 0.625, 0.871, 0.625, 0.875, 0.6875, 0.75, 0.6875, 0.25, 0.625, 0.375, 0.625, 0.375, 0.6875, 0.25, 0.6875, 0.4048, 0.625, 0.6444, 0.625, 0.625, 0.6875, 0.4048, 0.6875, 0.5, 0.3721, 0.5651, 0.3714, 0.5739, 0.4234, 0.5, 0.4275, 0.5651, 0.3714, 0.6302, 0.3698, 0.6495, 0.413, 0.5739, 0.4234, 0.5739, 0.4234, 0.6495, 0.413, 0.6753, 0.4497, 0.579, 0.4805, 0.5, 0.4275, 0.5739, 0.4234, 0.579, 0.4805, 0.5, 0.4872, 0.3698, 0.3698, 0.4349, 0.3714, 0.4261, 0.4234, 0.3505, 0.413, 0.4349, 0.3714, 0.5, 0.3721, 0.5, 0.4275, 0.4261, 0.4234, 0.4261, 0.4234, 0.5, 0.4275, 0.5, 0.4872, 0.421, 0.4805, 0.3505, 0.413, 0.4261, 0.4234, 0.421, 0.4805, 0.3247, 0.4497, 0.3247, 0.4497, 0.421, 0.4805, 0.4257, 0.5507, 0.3555, 0.546, 0.421, 0.4805, 0.5, 0.4872, 0.5, 0.554, 0.4257, 0.5507, 0.4257, 0.5507, 0.5, 0.554, 0.5, 0.625, 0.429, 0.625, 0.3555, 0.546, 0.4257, 0.5507, 0.429, 0.625, 0.3622, 0.625, 0.5, 0.4872, 0.579, 0.4805, 0.5743, 0.5507, 0.5, 0.554, 0.579, 0.4805, 0.6753, 0.4497, 0.6445, 0.546, 0.5743, 0.5507, 0.5743, 0.5507, 0.6445, 0.546, 0.6378, 0.625, 0.571, 0.625, 0.5, 0.554, 0.5743, 0.5507, 0.571, 0.625, 0.5, 0.625, 0.5, 0.625, 0.571, 0.625, 0.5743, 0.6993, 0.5, 0.696, 0.571, 0.625, 0.6378, 0.625, 0.6445, 0.704, 0.5743, 0.6993, 0.5743, 0.6993, 0.6445, 0.704, 0.6753, 0.8003, 0.579, 0.7695, 0.5, 0.696, 0.5743, 0.6993, 0.579, 0.7695, 0.5, 0.7628, 0.3622, 0.625, 0.429, 0.625, 0.4257, 0.6993, 0.3555, 0.704, 0.429, 0.625, 0.5, 0.625, 0.5, 0.696, 0.4257, 0.6993, 0.4257, 0.6993, 0.5, 0.696, 0.5, 0.7628, 0.421, 0.7695, 0.3555, 0.704, 0.4257, 0.6993, 0.421, 0.7695, 0.3247, 0.8003, 0.3247, 0.8003, 0.421, 0.7695, 0.4261, 0.8266, 0.3505, 0.837, 0.421, 0.7695, 0.5, 0.7628, 0.5, 0.8225, 0.4261, 0.8266, 0.4261, 0.8266, 0.5, 0.8225, 0.5, 0.8779, 0.4349, 0.8786, 0.3505, 0.837, 0.4261, 0.8266, 0.4349, 0.8786, 0.3698, 0.8802, 0.5, 0.7628, 0.579, 0.7695, 0.5739, 0.8266, 0.5, 0.8225, 0.579, 0.7695, 0.6753, 0.8003, 0.6495, 0.837, 0.5739, 0.8266, 0.5739, 0.8266, 0.6495, 0.837, 0.6302, 0.8802, 0.5651, 0.8786, 0.5, 0.8225, 0.5739, 0.8266, 0.5651, 0.8786, 0.5, 0.8779, 0.288, 0.4755, 0.2984, 0.5511, 0.6875, 0.625, 0.6875, 0.5, 0.288, 0.4755, 0.3247, 0.4497, 0.3555, 0.546, 0.2984, 0.5511, 0.2984, 0.5511, 0.3555, 0.546, 0.3622, 0.625, 0.3025, 0.625, 0.3698, 0.3698, 0.3505, 0.413, 0.625, 0.4375, 0.625, 0.375, 0.2471, 0.625, 0.3025, 0.625, 0.2984, 0.6989, 0.2464, 0.6901, 0.3025, 0.625, 0.3622, 0.625, 0.3555, 0.704, 0.2984, 0.6989, 0.2984, 0.6989, 0.3555, 0.704, 0.3247, 0.8003, 0.288, 0.7745, 0.2464, 0.6901, 0.2984, 0.6989, 0.288, 0.7745, 0.2448, 0.7552, 0.6753, 0.4497, 0.712, 0.4755, 0.7016, 0.5511, 0.6445, 0.546, 0.712, 0.4755, 0.7552, 0.4948, 0.7536, 0.5599, 0.7016, 0.5511, 0.7016, 0.5511, 0.7536, 0.5599, 0.7529, 0.625, 0.6975, 0.625, 0.6445, 0.546, 0.7016, 0.5511, 0.6975, 0.625, 0.6378, 0.625, 0.6378, 0.625, 0.6975, 0.625, 0.7016, 0.6989, 0.6445, 0.704, 0.6975, 0.625, 0.7529, 0.625, 0.7536, 0.6901, 0.7016, 0.6989, 0.7016, 0.6989, 0.7536, 0.6901, 0.7552, 0.7552, 0.712, 0.7745, 0.6445, 0.704, 0.7016, 0.6989, 0.712, 0.7745, 0.6753, 0.8003, 0.6875, 0.75, 0.6875, 0.625, 0.6875, 0.625, 0.6875, 0.75, 0.625, 0.875, 0.625, 0.8125, 0.625, 0.8125, 0.625, 0.875, 0.625, 0.4375, 0.625, 0.375, 0.625, 0.375, 0.625, 0.4375, 0.6875, 0.625, 0.6875, 0.5, 0.6875, 0.5, 0.6875, 0.625, 0.625, 0.625, 0.625, 0.75, 0.625, 0.75, 0.625, 0.625, 0.5938, 0.75, 0.5625, 0.75, 0.5625, 0.75, 0.5938, 0.75, 0.625, 0.5, 0.625, 0.625, 0.625, 0.625, 0.625, 0.5, 0.625, 0.75, 0.5938, 0.75, 0.5938, 0.75, 0.625, 0.75, 0.5937, 0.5, 0.625, 0.5, 0.625, 0.5, 0.5937, 0.5, 0.5625, 0.625, 0.5625, 0.5, 0.5625, 0.5, 0.5625, 0.625, 0.5625, 0.75, 0.5625, 0.625, 0.5625, 0.625, 0.5625, 0.75, 0.5625, 0.5, 0.5937, 0.5, 0.5937, 0.5, 0.5625, 0.5, 0.5625, 0.5, 0.5937, 0.5, 0.5937, 0.5, 0.5625, 0.5, 0.5625, 0.75, 0.5625, 0.625, 0.5625, 0.625, 0.5625, 0.75, 0.5625, 0.625, 0.5625, 0.5, 0.5625, 0.5, 0.5625, 0.625, 0.5937, 0.5, 0.625, 0.5, 0.625, 0.5, 0.5937, 0.5, 0.625, 0.75, 0.5938, 0.75, 0.5938, 0.75, 0.625, 0.75, 0.625, 0.5, 0.625, 0.625, 0.625, 0.625, 0.625, 0.5, 0.5938, 0.75, 0.5625, 0.75, 0.5625, 0.75, 0.5938, 0.75, 0.625, 0.625, 0.625, 0.75, 0.625, 0.75, 0.625, 0.625, 0.3125, 0.7503, 0.3125, 0.625, 0.3125, 0.625, 0.3125, 0.7503, 0.375, 0.5, 0.375, 0.625, 0.375, 0.625, 0.375, 0.5, 0.375, 0.7548, 0.375, 0.7812, 0.375, 0.7812, 0.375, 0.7548, 0.375, 0.4375, 0.375, 0.4687, 0.375, 0.4688, 0.375, 0.4375, 0.375, 0.625, 0.375, 0.7548, 0.375, 0.7548, 0.375, 0.625, 0.375, 0.4687, 0.375, 0.5, 0.375, 0.5, 0.375, 0.4688, 0.3125, 0.625, 0.3125, 0.5, 0.3125, 0.5, 0.3125, 0.625, 0.375, 0.7812, 0.375, 0.8115, 0.375, 0.8115, 0.375, 0.7812, 0.375, 0.5, 0.375, 0.625, 0.375, 0.625, 0.375, 0.5, 0.3125, 0.7503, 0.3125, 0.625, 0.3125, 0.625, 0.3124, 0.7507, 0.375, 0.4375, 0.375, 0.4688, 0.375, 0.4687, 0.375, 0.4375, 0.375, 0.7548, 0.375, 0.7812, 0.375, 0.7812, 0.375, 0.7548, 0.375, 0.7812, 0.375, 0.8115, 0.375, 0.8115, 0.375, 0.7812, 0.3125, 0.625, 0.3125, 0.5, 0.3125, 0.5, 0.3125, 0.625, 0.375, 0.4688, 0.375, 0.5, 0.375, 0.5, 0.375, 0.4687, 0.375, 0.625, 0.375, 0.7548, 0.375, 0.7548, 0.375, 0.625, 0.5, 0.5, 0.5544, 0.5, 0.5544, 0.625, 0.5, 0.625, 0.5, 0.4375, 0.5544, 0.4375, 0.5544, 0.4687, 0.5, 0.4688, 0.5, 0.7548, 0.5544, 0.76, 0.5544, 0.7812, 0.5, 0.7812, 0.5, 0.7812, 0.5544, 0.7812, 0.5544, 0.8125, 0.5, 0.8125, 0.5, 0.375, 0.5544, 0.375, 0.5544, 0.4375, 0.5, 0.4375, 0.5, 0.4688, 0.5544, 0.4687, 0.5544, 0.5, 0.5, 0.5, 0.5, 0.625, 0.5544, 0.625, 0.5544, 0.76, 0.5, 0.7548, 0.5, 0.8125, 0.5544, 0.8125, 0.5544, 0.875, 0.5, 0.875])
me_cube_001.use_remesh_fix_poles = True
me_cube_001.use_remesh_preserve_attributes = False
me_cube_001.use_mirror_vertex_groups = False
me_cube_001.update()
arm_armature = bpy.data.armatures.new('Armature')  # bones are not reproduced

# ---- objects
ob_cube = bpy.data.objects.new('Cube', me_cube_001)
ob_armature = bpy.data.objects.new('Armature', arm_armature)
ob_empty = bpy.data.objects.new('Empty', None)
ob_empty_001 = bpy.data.objects.new('Empty.001', None)

# ---- transforms, parenting, visibility, modifiers, constraints
ob_cube.parent = ob_armature
ob_cube.matrix_parent_inverse = Matrix(((1.0, -0.0, 0.0, -0.0), (-0.0, 1.0, -0.0, 0.0), (0.0, -0.0, 1.0, -0.9733), (-0.0, 0.0, -0.0, 1.0)))
ob_cube.location = (0.0, 0.0, 1.183)
ob_cube.scale = (0.08127, 0.08127, 0.08127)
ob_cube.lineart.crease_threshold = 0.0
_vg = ob_cube.vertex_groups.new(name='Hips')
for _i, _w in zip([0, 1, 3, 5, 8, 9, 11, 12, 14, 15, 17, 18, 20, 21, 23, 24, 26, 27, 37, 38, 39, 40, 41, 42, 43, 44, 45, 46, 68, 69, 70, 72, 74, 75, 79, 80, 81, 82, 93, 95, 96, 97, 100, 103, 104, 105, 353], [0.2265, 0.2129, 0.4924, 0.522, 0.07869, 0.5269, 0.06773, 0.4575, 0.1165, 0.8, 0.1792, 0.734, 0.4704, 0.4515, 0.7362, 0.08553, 0.7322, 0.1176, 0.06456, 0.07962, 0.2458, 0.2177, 0.378, 0.4909, 0.7676, 0.7062, 0.6979, 0.714, 0.2072, 0.6357, 0.0844, 0.2486, 0.5223, 0.06682, 0.07733, 0.1028, 0.6173, 0.5636, 0.1975, 0.817, 0.3708, 0.06208, 0.6806, 0.2486, 0.05697, 0.4125, 0.0004703]): _vg.add([_i], _w, 'REPLACE')
_vg = ob_cube.vertex_groups.new(name='Spine')
for _i, _w in zip([0, 1, 7, 8, 9, 10, 11, 12, 13, 14, 15, 16, 17, 18, 23, 24, 25, 26, 27, 28, 41, 42, 43, 44, 45, 46, 69, 70, 71, 74, 75, 76, 81, 82, 93, 96, 97, 98, 105, 118, 120, 121, 122, 126, 132, 349, 350, 351, 352, 353, 354, 355, 356, 357], [0.05941, 0.05978, 0.06114, 0.6768, 0.2571, 0.1478, 0.7319, 0.4238, 0.314, 0.7882, 0.1292, 0.1008, 0.7147, 0.1597, 0.1898, 0.7825, 0.3439, 0.1546, 0.7228, 0.1413, 0.1213, 0.1791, 0.01589, 0.05432, 0.05172, 0.02607, 0.1867, 0.688, 0.1233, 0.3943, 0.7517, 0.2642, 0.09673, 0.07532, 0.07483, 0.4521, 0.7015, 0.1186, 0.1901, 0.09128, 0.09156, 0.004788, 0.0508, 0.008397, 0.000768, 0.1148, 0.2622, 0.3146, 0.132, 0.1846, 0.3442, 0.3403, 0.1632, 0.1939]): _vg.add([_i], _w, 'REPLACE')
_vg = ob_cube.vertex_groups.new(name='Chest')
for _i, _w in zip([4, 6, 7, 8, 10, 11, 13, 14, 16, 17, 19, 22, 24, 25, 27, 28, 29, 30, 31, 32, 67, 70, 71, 73, 75, 76, 97, 98, 99, 101, 116, 117, 118, 119, 120, 121, 122, 123, 126, 132, 265, 271, 273, 295, 296, 308, 309, 312, 313, 314, 315, 316, 349, 350, 351, 352, 353, 354, 355, 356, 357], [0.7421, 0.605, 0.08751, 0.07837, 0.1541, 0.08807, 0.5767, 0.06534, 0.7262, 0.05744, 0.1971, 0.1096, 0.0892, 0.5184, 0.102, 0.6517, 0.09274, 0.1263, 0.1723, 0.1581, 0.04558, 0.09511, 0.3021, 0.06342, 0.1032, 0.4369, 0.07731, 0.121, 0.1112, 0.1487, 0.03515, 0.018, 0.6895, 0.7826, 0.5591, 0.6301, 0.1977, 0.1359, 0.05596, 0.0009083, 0.007582, 0.05936, 0.0004276, 0.01977, 0.01399, 0.02578, 0.003125, 0.4573, 0.1308, 0.7479, 0.2747, 0.2918, 0.1442, 0.2361, 0.5819, 0.6987, 0.622, 0.5264, 0.411, 0.3538, 0.191]): _vg.add([_i], _w, 'REPLACE')
_vg = ob_cube.vertex_groups.new(name='Neck')
for _i, _w in zip([4, 6, 19, 22, 29, 30, 31, 32, 73, 99, 101, 116, 118, 256, 258, 261, 265, 267, 271, 273, 276, 277, 278, 282, 283, 287, 291, 294, 295, 296, 301, 302, 305, 306, 308, 309, 312, 313, 314, 315, 316], [0.03814, 0.1711, 0.02442, 0.08108, 0.4486, 0.5294, 0.619, 0.547, 0.02414, 0.07583, 0.481, 0.001283, 0.05302, 0.0844, 0.05487, 0.07643, 0.1032, 0.153, 0.2595, 0.08863, 0.01031, 0.08518, 0.06862, 0.0369, 0.1194, 0.02778, 0.0242, 0.05486, 0.1579, 0.1703, 0.01407, 0.01677, 0.03066, 0.0482, 0.129, 0.1385, 0.1738, 0.2329, 0.1326, 0.468, 0.227]): _vg.add([_i], _w, 'REPLACE')
_vg = ob_cube.vertex_groups.new(name='Head')
for _i, _w in zip([6, 22, 29, 30, 31, 32, 99, 101, 256, 257, 258, 259, 260, 261, 262, 263, 264, 265, 266, 267, 268, 269, 270, 271, 272, 273, 274, 275, 276, 277, 278, 279, 280, 281, 282, 283, 284, 285, 286, 287, 288, 289, 290, 291, 292, 293, 294, 295, 296, 297, 298, 299, 300, 301, 302, 303, 304, 305, 306, 307, 308, 309, 310, 311, 312, 313, 314, 315, 316], [0.03617, 0.01401, 0.2053, 0.2389, 0.1795, 0.1934, 0.009921, 0.19, 0.8808, 0.9951, 0.9181, 0.9963, 0.98, 0.8779, 0.9973, 0.9758, 0.977, 0.8616, 0.997, 0.8039, 0.9962, 0.9767, 0.9729, 0.6179, 0.9999, 0.8704, 0.997, 0.9925, 0.9552, 0.8721, 0.8901, 0.9974, 0.9965, 0.9905, 0.9385, 0.8387, 0.9961, 0.9915, 0.9797, 0.9467, 0.9783, 0.9925, 0.9763, 0.9418, 0.9746, 0.9895, 0.9258, 0.7422, 0.7577, 0.999, 0.9988, 0.999, 0.9922, 0.9546, 0.9478, 0.9928, 0.9916, 0.9395, 0.9324, 0.9901, 0.7891, 0.7972, 0.9987, 0.9982, 0.06317, 0.09774, 0.02962, 0.1097, 0.09052]): _vg.add([_i], _w, 'REPLACE')
_vg = ob_cube.vertex_groups.new(name='Shoulder.L')
for _i, _w in zip([2, 4, 6, 7, 8, 10, 11, 13, 14, 16, 19, 22, 24, 25, 27, 28, 29, 30, 31, 32, 67, 70, 71, 73, 75, 76, 97, 98, 99, 101, 116, 117, 118, 119, 120, 121, 122, 123, 124, 125, 126, 127, 128, 129, 130, 131, 132, 133, 134, 163, 261, 271, 277, 295, 296, 308, 309, 312, 313, 314, 315, 316, 349, 350, 351, 352, 353, 354, 355, 356, 357], [0.9068, 0.0, 0.0, 0.0, 0.0, 0.0, 0.0, 0.0, 0.0, 0.0, 0.4718, 0.75, 0.0, 0.0, 0.0, 0.0, 0.0, 0.0, 0.0, 0.0, 0.9206, 0.0, 0.0, 0.8641, 0.0, 0.04396, 0.0, 0.0, 0.7708, 0.0, 0.9116, 0.5185, 0.0, 0.0, 0.0, 0.0, 0.6683, 0.2621, 0.8996, 0.9258, 0.7653, 0.1221, 0.113, 0.05673, 0.0, 0.09031, 0.0, 0.0, 0.137, 0.0, 0.0, 0.05432, 0.0004138, 0.0, 0.01378, 0.0, 0.01146, 0.0, 0.0, 0.0, 0.0, 0.0, 0.0, 0.0, 0.0, 0.0, 0.0, 0.0, 0.0, 0.0, 0.0]): _vg.add([_i], _w, 'REPLACE')
_vg = ob_cube.vertex_groups.new(name='Upper Arm.L')
for _i, _w in zip([2, 7, 8, 10, 11, 16, 22, 25, 28, 70, 71, 73, 75, 76, 97, 98, 116, 117, 120, 122, 123, 124, 125, 126, 127, 128, 129, 130, 131, 132, 133, 134, 135, 136, 137, 138, 139, 140, 141, 142, 159, 160, 161, 162, 163, 164, 165, 166, 257, 263, 264, 270, 280, 281, 282, 284, 289, 290, 292, 293, 304, 305, 307, 317, 318, 319, 320, 321, 322, 323, 324, 327, 331, 349, 350, 352, 353, 354, 355, 356, 357], [0.4515, 0.0, 0.0, 0.0, 0.0, 0.01623, 0.0, 0.0, 0.0, 0.0, 0.0, 0.0, 0.0, 0.0, 0.0, 0.0, 0.0, 0.0, 0.0, 0.008872, 0.0, 0.6026, 0.3278, 0.4974, 0.8499, 0.8344, 0.9174, 0.9607, 0.8863, 0.9068, 0.9672, 0.854, 0.112, 0.1376, 0.02542, 0.001358, 0.1862, 0.126, 0.05088, 0.08856, 0.9155, 0.9274, 1.0, 1.0, 0.9234, 1.0, 1.0, 1.0, 0.0, 0.0, 0.0, 0.0, 0.0, 0.0, 0.0, 0.0, 0.0, 0.0, 0.0, 0.0, 0.0, 0.0, 0.0, 0.07271, 0.4495, 0.7442, 0.5274, 0.1359, 0.113, 0.3013, 0.8158, 0.009708, 0.01122, 0.0, 0.0, 0.01495, 0.0, 0.0, 0.0, 0.0, 0.0]): _vg.add([_i], _w, 'REPLACE')
_vg = ob_cube.vertex_groups.new(name='Lower Arm.L')
for _i, _w in zip([135, 136, 137, 138, 139, 140, 141, 142, 143, 144, 145, 146, 147, 148, 149, 150, 151, 152, 153, 154, 155, 156, 157, 158, 159, 160, 163, 170, 172, 174, 189, 190, 193, 194, 317, 318, 319, 320, 321, 322, 323, 324, 325, 326, 327, 328, 329, 330, 331, 332], [0.888, 0.8623, 0.9623, 0.9743, 0.8136, 0.8737, 0.9491, 0.9114, 0.9969, 0.9477, 0.9537, 0.9199, 0.8701, 0.9349, 0.901, 0.8936, 0.8948, 0.9974, 0.9983, 0.9985, 0.9965, 0.9982, 0.9986, 0.9984, 0.08439, 0.07197, 0.07042, 0.1599, 0.08286, 0.1586, 0.1231, 0.2482, 0.0967, 0.07738, 0.9273, 0.5505, 0.2553, 0.4725, 0.8642, 0.887, 0.698, 0.1838, 0.9858, 0.9896, 0.97, 0.9772, 0.9918, 0.9789, 0.9693, 0.9773]): _vg.add([_i], _w, 'REPLACE')
_vg = ob_cube.vertex_groups.new(name='Hand.L')
for _i, _w in zip([144, 145, 146, 147, 150, 151, 168, 170, 172, 174, 175, 176, 177, 178, 183, 184, 185, 186, 189, 190, 193, 194, 195, 196, 197, 203, 204, 205, 206, 207, 208, 209, 210, 211, 212, 213, 214], [0.04585, 0.02343, 0.07425, 0.0987, 0.03905, 0.1015, 0.0272, 0.8121, 0.1381, 0.8244, 0.07837, 0.117, 0.13, 0.1014, 0.5631, 0.8747, 0.8772, 0.764, 0.2043, 0.5932, 0.884, 0.8401, 0.03933, 0.0794, 0.0514, 0.9167, 0.8849, 0.7985, 0.92, 0.4648, 0.4105, 0.4576, 0.4071, 0.4331, 0.4053, 0.4024, 0.3916]): _vg.add([_i], _w, 'REPLACE')
_vg = ob_cube.vertex_groups.new(name='Fingers01.L')
for _i, _w in zip([169, 173, 175, 176, 177, 178, 179, 180, 181, 182, 183, 184, 185, 186, 195, 196, 197, 198, 199, 201, 202, 203, 204, 205, 206, 207, 208, 209, 210, 211, 212, 213, 214], [0.007153, 0.03441, 0.7897, 0.8322, 0.8353, 0.8002, 0.2273, 0.3539, 0.08067, 0.06624, 0.05566, 0.09593, 0.09959, 0.1261, 0.9161, 0.8552, 0.8734, 0.969, 0.01793, 0.05306, 0.05868, 0.06991, 0.08878, 0.0152, 0.05437, 0.02009, 0.01237, 0.02487, 0.01234, 0.01306, 0.0113, 0.01239, 0.00972]): _vg.add([_i], _w, 'REPLACE')
_vg = ob_cube.vertex_groups.new(name='Finger02.L')
for _i, _w in zip([167, 169, 171, 173, 175, 176, 177, 178, 179, 180, 181, 182, 187, 188, 191, 192, 195, 196, 197, 199, 200, 201, 202], [0.994, 0.9698, 0.99, 0.956, 0.1037, 0.04574, 0.01382, 0.08741, 0.7625, 0.6359, 0.9094, 0.9262, 1.003, 0.9994, 0.9982, 0.9967, 0.02615, 0.06018, 0.06471, 0.9634, 0.9807, 0.9444, 0.9354]): _vg.add([_i], _w, 'REPLACE')
_vg = ob_cube.vertex_groups.new(name='Thumb01.L')
for _i, _w in zip([147, 148, 149, 150, 168, 172, 175, 178, 183, 186, 189, 190, 194, 203, 204, 205, 207, 208, 209, 210, 211, 212, 213, 214], [0.0, 0.0, 0.0, 0.0, 0.9373, 0.7707, 0.0, 0.0, 0.3557, 0.0, 0.6462, 0.0, 0.0, 0.0, 0.0, 0.1445, 0.4444, 0.43, 0.4548, 0.4291, 0.4814, 0.4284, 0.5158, 0.4231]): _vg.add([_i], _w, 'REPLACE')
_vg = ob_cube.vertex_groups.new(name='Thumb02.L')
for _i, _w in zip([207, 208, 209, 210, 211, 212, 213, 214], [0.3267, 0.7142, 0.1171, 0.2831, 0.4458, 0.241, 0.6561, 0.7175]): _vg.add([_i], _w, 'REPLACE')
_vg = ob_cube.vertex_groups.new(name='Shoulder.R')
_vg = ob_cube.vertex_groups.new(name='Upper Arm.R')
_vg = ob_cube.vertex_groups.new(name='Lower Arm.R')
_vg = ob_cube.vertex_groups.new(name='Hand.R')
_vg = ob_cube.vertex_groups.new(name='Fingers01.R')
_vg = ob_cube.vertex_groups.new(name='Finger02.R')
_vg = ob_cube.vertex_groups.new(name='Thumb01.R')
_vg = ob_cube.vertex_groups.new(name='Thumb02.R')
_vg = ob_cube.vertex_groups.new(name='Upper Leg.L')
for _i, _w in zip([0, 1, 2, 3, 5, 8, 9, 10, 11, 12, 14, 15, 17, 18, 20, 21, 23, 24, 26, 27, 37, 38, 39, 40, 41, 42, 43, 44, 45, 46, 47, 48, 49, 50, 51, 52, 53, 54, 55, 56, 57, 58, 63, 64, 65, 66, 68, 69, 70, 72, 73, 74, 75, 76, 79, 80, 81, 82, 83, 84, 85, 86, 87, 88, 91, 92, 93, 95, 96, 97, 98, 100, 103, 104, 105, 106, 107, 108, 109, 110, 111, 114, 115, 117, 122, 124, 125, 126, 127, 128, 130, 131, 132, 133, 134, 145, 146, 147, 148, 149, 150, 151, 159, 163, 167, 168, 170, 171, 172, 174, 175, 176, 177, 178, 179, 180, 181, 182, 183, 184, 185, 186, 188, 189, 190, 191, 193, 194, 195, 196, 197, 198, 199, 200, 201, 202, 203, 204, 205, 206, 207, 208, 209, 210, 211, 212, 213, 214, 350, 351, 354, 355, 357], [0.1067, 0.03877, 0.0, 0.1882, 0.5298, 0.0, 0.0, 0.0, 0.0, 0.0, 0.0, 0.0, 0.0, 0.0, 0.3465, 0.2123, 0.0, 0.0, 0.0, 0.0, 0.9804, 0.8855, 0.588, 0.5564, 0.0, 0.0, 0.01025, 0.0, 0.0, 0.0, 1.0, 1.0, 0.9251, 1.0, 0.01514, 0.04365, 0.01984, 0.09338, 0.9919, 0.9738, 0.975, 0.9952, 0.7663, 0.3119, 0.5292, 0.731, 0.1831, 0.0, 0.0, 0.4531, 0.0, 0.0, 0.0, 0.0, 0.5079, 0.769, 0.0, 0.0, 1.0, 0.975, 0.02004, 0.02079, 0.9868, 0.9924, 0.5214, 0.5429, 0.02845, 0.2635, 0.0, 0.0, 0.0, 0.2233, 0.315, 0.9212, 0.0, 0.9997, 1.0, 0.03268, 0.04113, 0.9956, 0.9814, 0.6579, 0.4361, 0.0, 0.0, 0.0, 0.0, 0.0, 0.0, 0.0, 0.0, 0.0, 0.0, 0.0, 0.0, 0.0, 0.0, 0.0, 0.0, 0.0, 0.0, 0.0, 0.0, 0.0, 0.0, 0.0, 0.0, 0.0, 0.0, 0.0, 0.0, 0.0, 0.0, 0.0, 0.0, 0.0, 0.0, 0.0, 0.0, 0.0, 0.0, 0.0, 0.0, 0.0, 0.0, 0.0, 0.0, 0.0, 0.0, 0.0, 0.0, 0.0, 0.0, 0.0, 0.0, 0.0, 0.0, 0.0, 0.0, 0.0, 0.0, 0.0, 0.0, 0.0, 0.0, 0.0, 0.0, 0.0, 0.0, 0.0, 0.0, 0.0, 0.0]): _vg.add([_i], _w, 'REPLACE')
_vg = ob_cube.vertex_groups.new(name='Lower Leg.L')
for _i, _w in zip([33, 34, 35, 36, 47, 48, 49, 50, 51, 52, 53, 54, 59, 60, 61, 62, 63, 64, 65, 66, 77, 78, 83, 84, 85, 86, 89, 90, 91, 92, 94, 102, 106, 107, 108, 109, 112, 113, 114, 115, 217, 218, 221, 222, 227, 228, 229, 230, 231, 232, 237, 239, 240, 244, 245, 247, 333, 334, 335, 336, 337, 338, 339, 340, 341, 342, 343, 344, 345, 346, 347, 348], [0.1548, 0.5313, 0.1442, 0.7679, 0.2861, 0.06548, 0.09195, 0.127, 0.9876, 0.9742, 0.9673, 0.9804, 0.9985, 0.9987, 0.9996, 0.9993, 0.8249, 0.8266, 1.0, 0.8654, 0.0343, 0.5298, 0.3548, 0.08303, 0.995, 0.9771, 0.9991, 0.9978, 0.8551, 1.0, 0.4671, 0.4595, 0.2534, 0.05874, 0.9837, 0.9838, 0.9993, 0.9968, 0.8808, 1.0, 0.1884, 0.4301, 0.1892, 0.4057, 0.1131, 0.0691, 0.06395, 0.1404, 0.1875, 0.428, 0.06019, 0.2052, 0.2042, 0.07548, 0.0694, 0.2087, 0.9976, 0.9968, 0.999, 0.999, 0.998, 0.9998, 0.9987, 0.999, 0.974, 0.9743, 0.9947, 0.9774, 0.9704, 0.9738, 0.9827, 0.9501]): _vg.add([_i], _w, 'REPLACE')
_vg = ob_cube.vertex_groups.new(name='Foot.L')
for _i, _w in zip([33, 34, 35, 36, 77, 78, 94, 102, 215, 216, 217, 218, 219, 220, 221, 222, 223, 224, 225, 226, 227, 228, 229, 230, 231, 232, 233, 234, 235, 236, 237, 238, 239, 240, 241, 242, 243, 244, 245, 246, 247, 248, 249, 250, 251, 252, 253, 254, 255, 341, 342, 343, 344, 345, 346, 347, 348], [0.02057, 0.0, 0.0, 0.0, 0.1189, 0.0, 0.1559, 0.0, 0.5509, 0.6104, 0.7956, 0.4088, 0.5158, 0.4656, 0.794, 0.5897, 0.8305, 0.9, 0.8405, 0.9414, 0.8439, 0.889, 0.8949, 0.8404, 0.7982, 0.3369, 0.3274, 0.5743, 0.9877, 0.8738, 0.9041, 0.5321, 0.7801, 0.7804, 0.3351, 0.8434, 0.832, 0.8845, 0.8912, 0.5642, 0.7782, 0.5177, 0.4639, 0.5804, 0.6532, 0.5969, 0.5879, 0.541, 0.4897, 0.0, 0.0, 0.0, 0.0, 0.0, 0.0, 0.0, 0.0]): _vg.add([_i], _w, 'REPLACE')
_vg = ob_cube.vertex_groups.new(name='Toes.L')
for _i, _w in zip([0, 3, 5, 12, 15, 20, 21, 23, 33, 34, 35, 36, 37, 39, 40, 42, 43, 44, 46, 47, 51, 54, 58, 61, 62, 65, 66, 68, 72, 74, 77, 78, 79, 80, 81, 83, 85, 88, 89, 92, 93, 94, 95, 96, 100, 102, 103, 105, 110, 112, 114, 115, 215, 216, 217, 218, 219, 220, 221, 222, 223, 224, 225, 226, 227, 228, 229, 230, 231, 232, 233, 234, 235, 236, 237, 238, 239, 240, 241, 242, 243, 244, 245, 246, 247, 248, 249, 250, 251, 252, 253, 254, 255, 341, 342, 343, 345, 347, 348], [0.0, 0.0, 0.0, 0.0, 0.0, 0.0, 0.0, 0.0, 0.0, 0.0, 0.0, 0.0, 0.0, 0.0, 0.0, 0.0, 0.0, 0.0, 0.0, 0.0, 0.0, 0.0, 0.0, 0.0, 0.0, 0.0, 0.0, 0.0, 0.0, 0.0, 0.0, 0.0, 0.0, 0.0, 0.0, 0.0, 0.0, 0.0, 0.0, 0.0, 0.0, 0.0, 0.0, 0.0, 0.0, 0.0, 0.0, 0.0, 0.0, 0.0, 0.0, 0.0, 0.9633, 0.9577, 0.0, 0.0, 0.9822, 0.9812, 0.0, 0.0, 0.0, 0.0, 0.0, 0.0, 0.0, 0.0, 0.0, 0.0, 0.0, 0.0, 0.9984, 0.9981, 0.0, 0.0, 0.0, 0.9654, 0.0, 0.0, 0.9844, 0.0, 0.0, 0.0, 0.0, 0.9986, 0.0, 0.0, 0.0, 0.0, 0.0, 0.0, 0.0, 0.01191, 0.03636, 0.0, 0.0, 0.0, 0.0, 0.0, 0.0]): _vg.add([_i], _w, 'REPLACE')
_vg = ob_cube.vertex_groups.new(name='Upper Leg.R')
_vg = ob_cube.vertex_groups.new(name='Lower Leg.R')
_vg = ob_cube.vertex_groups.new(name='Foot.R')
_vg = ob_cube.vertex_groups.new(name='Toes.R')
_m = ob_cube.modifiers.new('Mirror', 'MIRROR')
_m.use_clip = True
_m = ob_cube.modifiers.new('Armature', 'ARMATURE')
_m.object = ob_armature
_m.use_deform_preserve_volume = True
ob_armature.location = (0.0, 0.0, 0.9733)
ob_armature.show_in_front = True
ob_armature.lineart.crease_threshold = 0.0
ob_empty.location = (0.0, 10.0, 0.0)
ob_empty.rotation_euler = (1.571, 0.0, 0.0)
ob_empty.scale = (5.0, 5.0, 5.0)
ob_empty.empty_display_type = 'IMAGE'
ob_empty.empty_display_size = 5.0
ob_empty.lineart.crease_threshold = 0.0
ob_empty_001.location = (-10.0, 0.0, 0.0)
ob_empty_001.rotation_euler = (1.571, -0.0, 1.571)
ob_empty_001.scale = (5.0, 5.0, 5.0)
ob_empty_001.empty_display_type = 'IMAGE'
ob_empty_001.empty_display_size = 5.0
ob_empty_001.lineart.crease_threshold = 0.0

# ---- collection membership
col_collection.objects.link(ob_cube)
col_collection.objects.link(ob_armature)
col_pictures.objects.link(ob_empty)
col_pictures.objects.link(ob_empty_001)

# ---- scene / render settings (as saved in the file)
scene.frame_start = 1; scene.frame_end = 24; scene.frame_set(4)
scene.render.engine = 'BLENDER_EEVEE_NEXT'
scene.cycles.use_denoising = False
scene.cycles.samples = 128
scene.cycles.sampling_pattern = 'TABULATED_SOBOL'
scene.cycles.use_adaptive_sampling = False
scene.cycles.use_light_tree = False
scene.view_settings.view_transform = 'Filmic'
bpy.context.view_layer.update()

# ---- added for rendering (the .blend has no active camera and no usable light): camera, sun
cam_auto = bpy.data.cameras.new('AutoCamera')
cam_auto.lens = 50.0
cam_auto.sensor_width = 36.0
cam_auto.clip_end = 1000.0
ob_auto_camera = bpy.data.objects.new('AutoCamera', cam_auto)
scene.collection.objects.link(ob_auto_camera)
ob_auto_camera.location = (1.94828, -2.31654, 2.4636)
ob_auto_camera.rotation_euler = (1.09748, -7.21219e-08, 0.694738)
scene.camera = ob_auto_camera
light_auto_sun = bpy.data.lights.new('AutoSun', 'SUN')
light_auto_sun.energy = 3.0
light_auto_sun.angle = 0.0523599
ob_auto_sun = bpy.data.objects.new('AutoSun', light_auto_sun)
scene.collection.objects.link(ob_auto_sun)
ob_auto_sun.rotation_euler = (0.872665, 0.174533, 0.523599)
bpy.context.view_layer.update()
